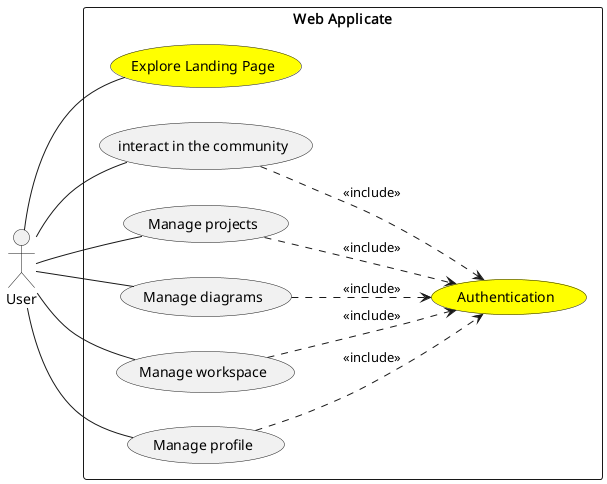

The diagram above was rendered by PlantUML. Its source (embedded in the PNG):
@startuml

left to right direction

actor "User" as User


rectangle "Web Applicate" {
    usecase "Explore Landing Page" as ExploreLandingPage #Yellow
    usecase "Authentication" as user_auth #Yellow

    usecase "interact in the community" as InteractWithCommunity
    usecase "Manage projects" as ManageProjects
    usecase "Manage diagrams" as ManageDiagrams
    usecase "Manage workspace" as ManageWorkspace
    usecase "Manage profile" as EditProfile

    

}


User -- ExploreLandingPage
User -- InteractWithCommunity
User -- ManageProjects
User -- ManageDiagrams
User -- EditProfile
User -- ManageWorkspace



InteractWithCommunity ..> user_auth : <<include>>
ManageProjects ..> user_auth : <<include>>
ManageDiagrams ..> user_auth : <<include>>
ManageWorkspace ..> user_auth : <<include>>
EditProfile ..> user_auth : <<include>>






@enduml